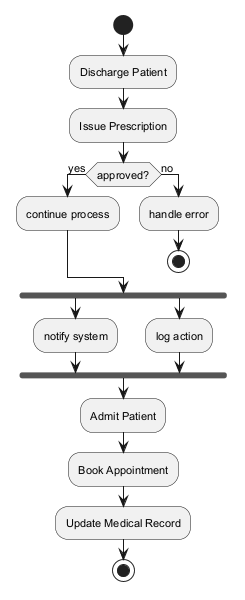

The diagram above was rendered by PlantUML. Its source (embedded in the PNG):
@startuml
skinparam backgroundColor #FFFFFF
skinparam classBackgroundColor #F3E5F5
skinparam classBorderColor #6A1B9A
skinparam defaultFontSize 11
start
:Discharge Patient;
:Issue Prescription;
if (approved?) then (yes)
:continue process;
else (no)
:handle error;
stop
endif
fork
:notify system;
fork again
:log action;
end fork
:Admit Patient;
:Book Appointment;
:Update Medical Record;
stop
@enduml